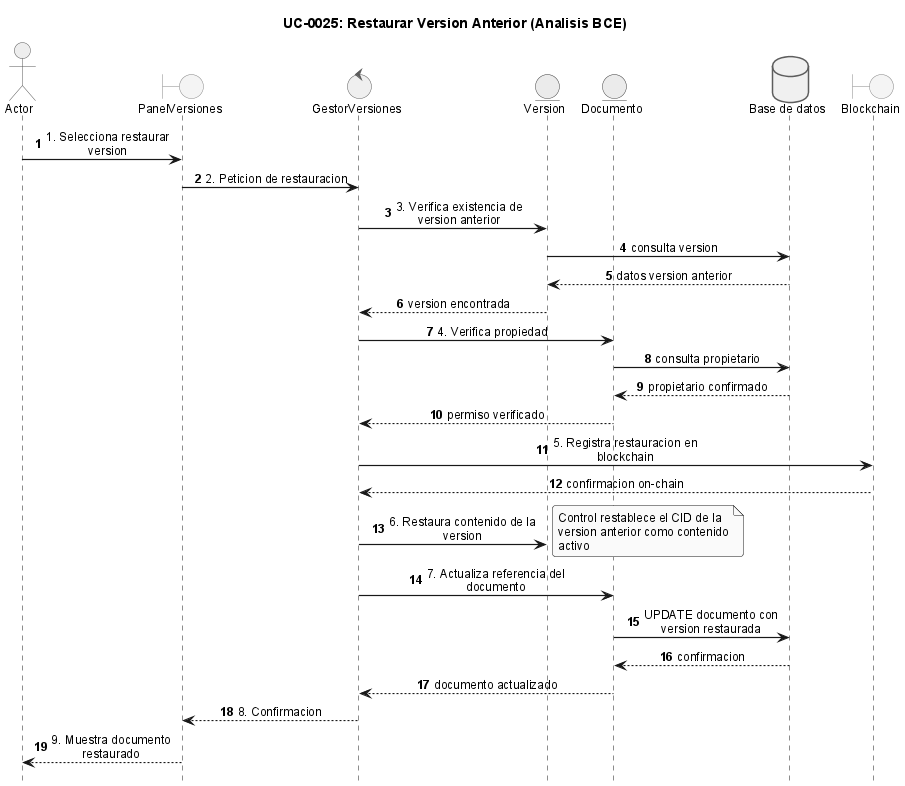

The diagram above was rendered by PlantUML. Its source (embedded in the PNG):
@startuml
!include _sequence-bce-style.puml

title UC-0025: Restaurar Version Anterior (Analisis BCE)

actor Actor
boundary "PanelVersiones" as BF
control "GestorVersiones" as CV
entity "Version" as EV
entity "Documento" as ED

database "Base de datos" as DB
boundary "Blockchain" as BC

Actor -> BF : 1. Selecciona restaurar version
BF -> CV : 2. Peticion de restauracion
CV -> EV : 3. Verifica existencia de version anterior
EV -> DB : consulta version
DB --> EV : datos version anterior
EV --> CV : version encontrada

CV -> ED : 4. Verifica propiedad
ED -> DB : consulta propietario
DB --> ED : propietario confirmado
ED --> CV : permiso verificado

CV -> BC : 5. Registra restauracion en blockchain
BC --> CV : confirmacion on-chain

CV -> EV : 6. Restaura contenido de la version
note right : Control restablece el CID de la version anterior como contenido activo

CV -> ED : 7. Actualiza referencia del documento
ED -> DB : UPDATE documento con version restaurada
DB --> ED : confirmacion
ED --> CV : documento actualizado

CV --> BF : 8. Confirmacion
BF --> Actor : 9. Muestra documento restaurado

@enduml